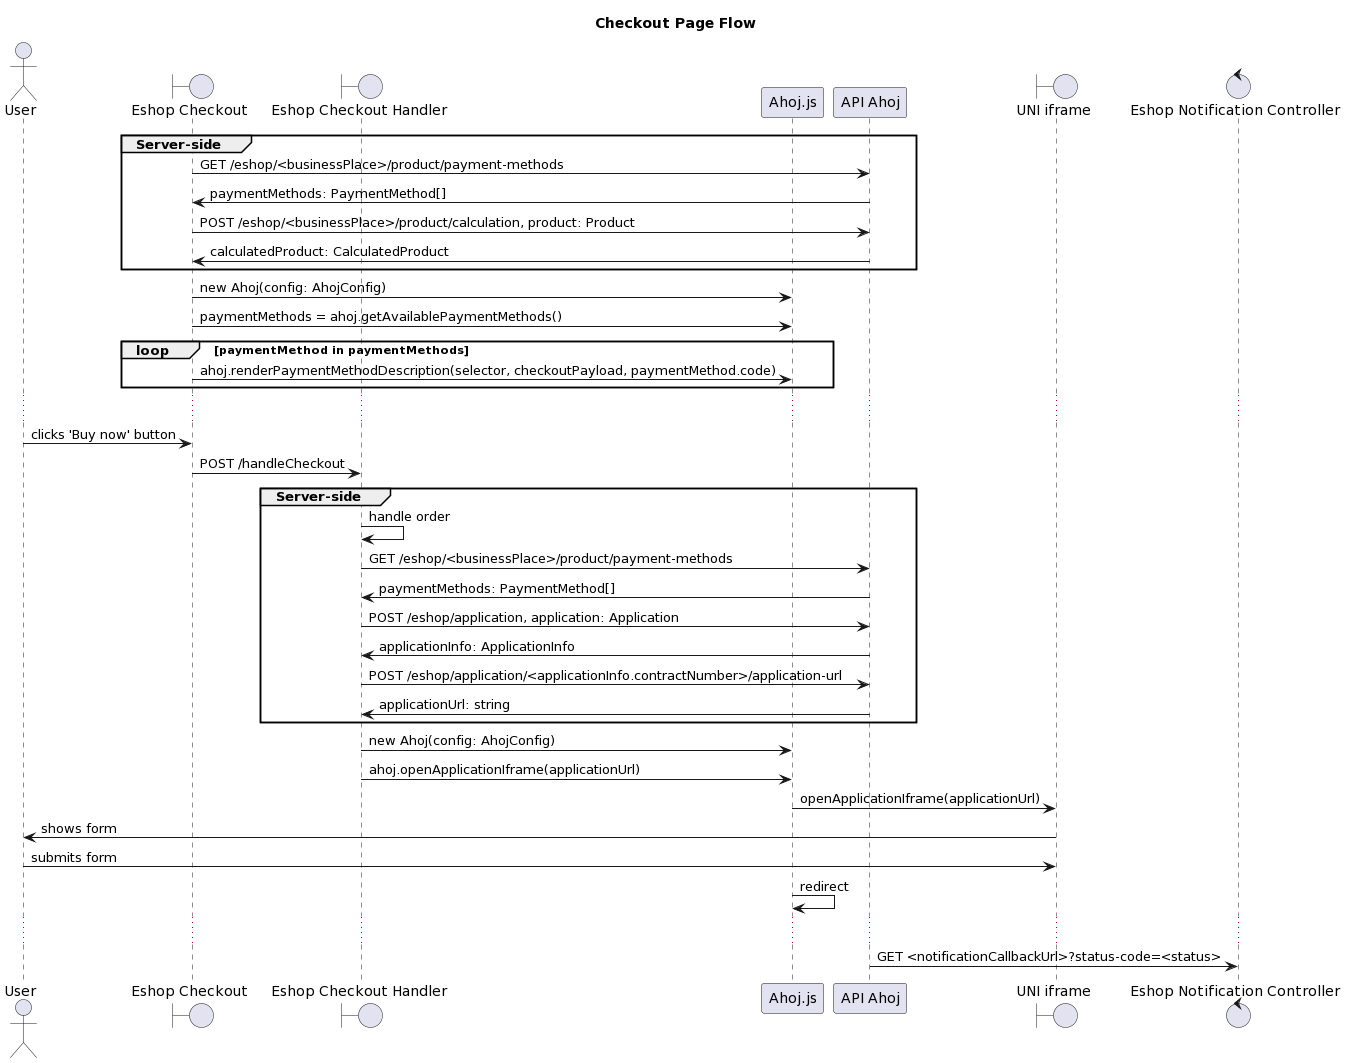

The diagram above was rendered by PlantUML. Its source (embedded in the PNG):
@startuml
title Checkout Page Flow
actor User
boundary "Eshop Checkout"
boundary "Eshop Checkout Handler"
participant Ahoj.js
participant "API Ahoj"
boundary "UNI iframe"
control "Eshop Notification Controller"

group Server-side
"Eshop Checkout" -> "API Ahoj": GET /eshop/<businessPlace>/product/payment-methods
"API Ahoj" -> "Eshop Checkout": paymentMethods: PaymentMethod[]
"Eshop Checkout" -> "API Ahoj": POST /eshop/<businessPlace>/product/calculation, product: Product
"API Ahoj" -> "Eshop Checkout": calculatedProduct: CalculatedProduct
end
"Eshop Checkout" -> Ahoj.js: new Ahoj(config: AhojConfig)
"Eshop Checkout" -> Ahoj.js: paymentMethods = ahoj.getAvailablePaymentMethods()
loop paymentMethod in paymentMethods
"Eshop Checkout" -> Ahoj.js: ahoj.renderPaymentMethodDescription(selector, checkoutPayload, paymentMethod.code)
end
...
User -> "Eshop Checkout": clicks 'Buy now' button
"Eshop Checkout" -> "Eshop Checkout Handler": POST /handleCheckout
group Server-side
"Eshop Checkout Handler" -> "Eshop Checkout Handler": handle order
"Eshop Checkout Handler" -> "API Ahoj": GET /eshop/<businessPlace>/product/payment-methods
"API Ahoj" -> "Eshop Checkout Handler": paymentMethods: PaymentMethod[]
"Eshop Checkout Handler" -> "API Ahoj": POST /eshop/application, application: Application
"API Ahoj" -> "Eshop Checkout Handler": applicationInfo: ApplicationInfo
"Eshop Checkout Handler" -> "API Ahoj": POST /eshop/application/<applicationInfo.contractNumber>/application-url
"API Ahoj" -> "Eshop Checkout Handler": applicationUrl: string
end
"Eshop Checkout Handler" -> Ahoj.js: new Ahoj(config: AhojConfig)
"Eshop Checkout Handler" -> Ahoj.js: ahoj.openApplicationIframe(applicationUrl)
Ahoj.js -> "UNI iframe": openApplicationIframe(applicationUrl)
"UNI iframe" -> User: shows form
User -> "UNI iframe": submits form
Ahoj.js -> Ahoj.js: redirect
...
"API Ahoj" -> "Eshop Notification Controller": GET <notificationCallbackUrl>?status-code=<status>
@enduml